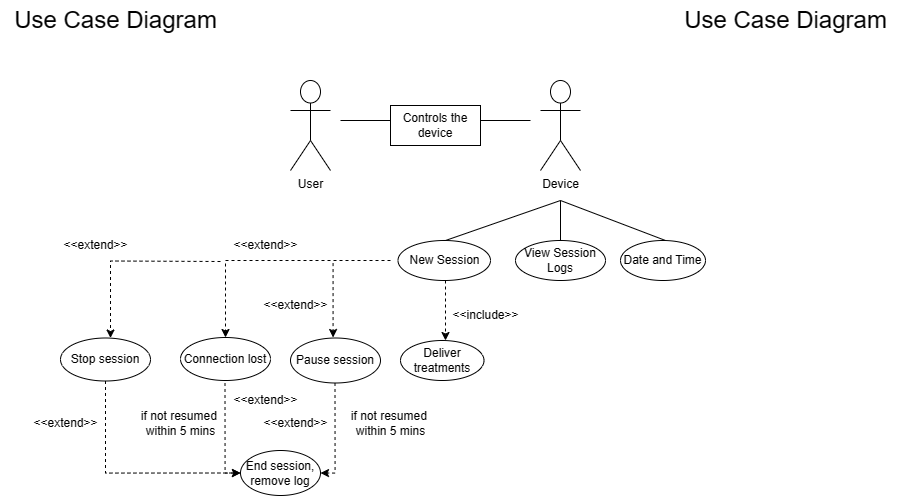

The diagram above was exported from draw.io. Its source (the exported page's mxGraphModel, read from the mxfile embedded in the PNG):
<mxGraphModel dx="2624" dy="764" grid="1" gridSize="10" guides="1" tooltips="1" connect="1" arrows="1" fold="1" page="1" pageScale="1" pageWidth="850" pageHeight="1100" math="0" shadow="0">
  <root>
    <mxCell id="0" />
    <mxCell id="1" parent="0" />
    <mxCell id="JITkvT8kX9gip-9QplqU-1" value="User" style="shape=umlActor;verticalLabelPosition=bottom;verticalAlign=top;html=1;outlineConnect=0;" vertex="1" parent="1">
      <mxGeometry x="220" y="200" width="40" height="90" as="geometry" />
    </mxCell>
    <mxCell id="JITkvT8kX9gip-9QplqU-3" value="Device" style="shape=umlActor;verticalLabelPosition=bottom;verticalAlign=top;html=1;outlineConnect=0;" vertex="1" parent="1">
      <mxGeometry x="470" y="200" width="40" height="90" as="geometry" />
    </mxCell>
    <mxCell id="JITkvT8kX9gip-9QplqU-4" value="" style="endArrow=none;html=1;rounded=0;" edge="1" parent="1">
      <mxGeometry width="50" height="50" relative="1" as="geometry">
        <mxPoint x="270" y="240" as="sourcePoint" />
        <mxPoint x="320" y="240" as="targetPoint" />
      </mxGeometry>
    </mxCell>
    <mxCell id="JITkvT8kX9gip-9QplqU-5" value="Controls the device" style="rounded=0;whiteSpace=wrap;html=1;" vertex="1" parent="1">
      <mxGeometry x="320" y="225" width="90" height="40" as="geometry" />
    </mxCell>
    <mxCell id="JITkvT8kX9gip-9QplqU-6" value="" style="endArrow=none;html=1;rounded=0;" edge="1" parent="1">
      <mxGeometry width="50" height="50" relative="1" as="geometry">
        <mxPoint x="410" y="240" as="sourcePoint" />
        <mxPoint x="460" y="240" as="targetPoint" />
      </mxGeometry>
    </mxCell>
    <mxCell id="JITkvT8kX9gip-9QplqU-10" value="" style="endArrow=none;html=1;rounded=0;exitX=0.5;exitY=0;exitDx=0;exitDy=0;" edge="1" parent="1">
      <mxGeometry width="50" height="50" relative="1" as="geometry">
        <mxPoint x="375" y="360" as="sourcePoint" />
        <mxPoint x="490" y="320" as="targetPoint" />
      </mxGeometry>
    </mxCell>
    <mxCell id="JITkvT8kX9gip-9QplqU-11" value="&lt;font style=&quot;font-size: 24px;&quot;&gt;Use Case Diagram&lt;/font&gt;" style="text;html=1;align=center;verticalAlign=middle;resizable=0;points=[];autosize=1;strokeColor=none;fillColor=none;" vertex="1" parent="1">
      <mxGeometry x="-70" y="120" width="230" height="40" as="geometry" />
    </mxCell>
    <mxCell id="JITkvT8kX9gip-9QplqU-27" value="" style="endArrow=none;html=1;rounded=0;entryX=0.5;entryY=0;entryDx=0;entryDy=0;" edge="1" parent="1">
      <mxGeometry width="50" height="50" relative="1" as="geometry">
        <mxPoint x="490" y="320" as="sourcePoint" />
        <mxPoint x="595" y="360" as="targetPoint" />
      </mxGeometry>
    </mxCell>
    <mxCell id="JITkvT8kX9gip-9QplqU-29" value="" style="endArrow=none;html=1;rounded=0;exitX=0.5;exitY=0;exitDx=0;exitDy=0;" edge="1" parent="1">
      <mxGeometry width="50" height="50" relative="1" as="geometry">
        <mxPoint x="490" y="360" as="sourcePoint" />
        <mxPoint x="490" y="320" as="targetPoint" />
      </mxGeometry>
    </mxCell>
    <mxCell id="JITkvT8kX9gip-9QplqU-33" style="edgeStyle=orthogonalEdgeStyle;rounded=0;orthogonalLoop=1;jettySize=auto;html=1;exitX=0.5;exitY=1;exitDx=0;exitDy=0;dashed=1;entryX=0.5;entryY=0;entryDx=0;entryDy=0;" edge="1" parent="1">
      <mxGeometry relative="1" as="geometry">
        <mxPoint x="375" y="400" as="sourcePoint" />
        <mxPoint x="375" y="460" as="targetPoint" />
      </mxGeometry>
    </mxCell>
    <mxCell id="JITkvT8kX9gip-9QplqU-34" value="&amp;lt;&amp;lt;include&amp;gt;&amp;gt;" style="text;html=1;align=center;verticalAlign=middle;resizable=0;points=[];autosize=1;strokeColor=none;fillColor=none;" vertex="1" parent="1">
      <mxGeometry x="370" y="420" width="90" height="30" as="geometry" />
    </mxCell>
    <mxCell id="JITkvT8kX9gip-9QplqU-39" value="New Session" style="ellipse;whiteSpace=wrap;html=1;" vertex="1" parent="1">
      <mxGeometry x="327.5" y="360" width="92.5" height="40" as="geometry" />
    </mxCell>
    <mxCell id="JITkvT8kX9gip-9QplqU-40" value="View Session Logs" style="ellipse;whiteSpace=wrap;html=1;" vertex="1" parent="1">
      <mxGeometry x="445" y="360" width="90" height="40" as="geometry" />
    </mxCell>
    <mxCell id="JITkvT8kX9gip-9QplqU-41" value="Date and Time" style="ellipse;whiteSpace=wrap;html=1;" vertex="1" parent="1">
      <mxGeometry x="550" y="360" width="85" height="40" as="geometry" />
    </mxCell>
    <mxCell id="JITkvT8kX9gip-9QplqU-43" value="Deliver treatments" style="ellipse;whiteSpace=wrap;html=1;" vertex="1" parent="1">
      <mxGeometry x="330" y="460" width="83.5" height="40" as="geometry" />
    </mxCell>
    <mxCell id="JITkvT8kX9gip-9QplqU-46" style="edgeStyle=orthogonalEdgeStyle;rounded=0;orthogonalLoop=1;jettySize=auto;html=1;exitX=0;exitY=0.5;exitDx=0;exitDy=0;dashed=1;entryX=0.5;entryY=0;entryDx=0;entryDy=0;" edge="1" parent="1">
      <mxGeometry relative="1" as="geometry">
        <mxPoint x="319.9999999999998" y="380" as="sourcePoint" />
        <mxPoint x="262.4999999999998" y="457" as="targetPoint" />
        <Array as="points">
          <mxPoint x="262.5" y="380" />
          <mxPoint x="262.5" y="457" />
        </Array>
      </mxGeometry>
    </mxCell>
    <mxCell id="JITkvT8kX9gip-9QplqU-45" value="Pause session" style="ellipse;whiteSpace=wrap;html=1;" vertex="1" parent="1">
      <mxGeometry x="220" y="457.5" width="90" height="45" as="geometry" />
    </mxCell>
    <mxCell id="JITkvT8kX9gip-9QplqU-47" value="&amp;lt;&amp;lt;extend&amp;gt;&amp;gt;" style="text;html=1;align=center;verticalAlign=middle;resizable=0;points=[];autosize=1;strokeColor=none;fillColor=none;" vertex="1" parent="1">
      <mxGeometry x="180" y="410" width="90" height="30" as="geometry" />
    </mxCell>
    <mxCell id="JITkvT8kX9gip-9QplqU-48" value="" style="endArrow=classic;html=1;rounded=0;dashed=1;" edge="1" parent="1" target="JITkvT8kX9gip-9QplqU-49">
      <mxGeometry width="50" height="50" relative="1" as="geometry">
        <mxPoint x="260" y="380" as="sourcePoint" />
        <mxPoint x="120" y="380" as="targetPoint" />
        <Array as="points">
          <mxPoint x="155" y="380" />
        </Array>
      </mxGeometry>
    </mxCell>
    <mxCell id="JITkvT8kX9gip-9QplqU-49" value="Connection lost" style="ellipse;whiteSpace=wrap;html=1;" vertex="1" parent="1">
      <mxGeometry x="110" y="457" width="90" height="43" as="geometry" />
    </mxCell>
    <mxCell id="JITkvT8kX9gip-9QplqU-51" value="&amp;lt;&amp;lt;extend&amp;gt;&amp;gt;" style="text;html=1;align=center;verticalAlign=middle;resizable=0;points=[];autosize=1;strokeColor=none;fillColor=none;" vertex="1" parent="1">
      <mxGeometry x="150" y="350" width="90" height="30" as="geometry" />
    </mxCell>
    <mxCell id="JITkvT8kX9gip-9QplqU-52" style="edgeStyle=orthogonalEdgeStyle;rounded=0;orthogonalLoop=1;jettySize=auto;html=1;dashed=1;entryX=1;entryY=0.5;entryDx=0;entryDy=0;" edge="1" parent="1" target="JITkvT8kX9gip-9QplqU-56">
      <mxGeometry relative="1" as="geometry">
        <mxPoint x="264.5" y="502.5" as="sourcePoint" />
        <mxPoint x="250" y="600" as="targetPoint" />
        <Array as="points">
          <mxPoint x="265" y="593" />
        </Array>
      </mxGeometry>
    </mxCell>
    <mxCell id="JITkvT8kX9gip-9QplqU-53" value="&amp;lt;&amp;lt;extend&amp;gt;&amp;gt;" style="text;html=1;align=center;verticalAlign=middle;resizable=0;points=[];autosize=1;strokeColor=none;fillColor=none;" vertex="1" parent="1">
      <mxGeometry x="180" y="528" width="90" height="30" as="geometry" />
    </mxCell>
    <mxCell id="JITkvT8kX9gip-9QplqU-54" style="edgeStyle=orthogonalEdgeStyle;rounded=0;orthogonalLoop=1;jettySize=auto;html=1;dashed=1;entryX=0;entryY=0.5;entryDx=0;entryDy=0;" edge="1" parent="1" target="JITkvT8kX9gip-9QplqU-56">
      <mxGeometry relative="1" as="geometry">
        <mxPoint x="154.5" y="502.5" as="sourcePoint" />
        <mxPoint x="170" y="600" as="targetPoint" />
        <Array as="points">
          <mxPoint x="155" y="593" />
        </Array>
      </mxGeometry>
    </mxCell>
    <mxCell id="JITkvT8kX9gip-9QplqU-55" value="&amp;lt;&amp;lt;extend&amp;gt;&amp;gt;" style="text;html=1;align=center;verticalAlign=middle;resizable=0;points=[];autosize=1;strokeColor=none;fillColor=none;" vertex="1" parent="1">
      <mxGeometry x="150" y="505" width="90" height="30" as="geometry" />
    </mxCell>
    <mxCell id="JITkvT8kX9gip-9QplqU-56" value="End session, remove log" style="ellipse;whiteSpace=wrap;html=1;" vertex="1" parent="1">
      <mxGeometry x="170" y="570" width="80" height="45" as="geometry" />
    </mxCell>
    <mxCell id="JITkvT8kX9gip-9QplqU-57" value="if not resumed&amp;nbsp;&lt;div&gt;within 5 mins&lt;/div&gt;" style="text;html=1;align=center;verticalAlign=middle;resizable=0;points=[];autosize=1;strokeColor=none;fillColor=none;" vertex="1" parent="1">
      <mxGeometry x="270" y="523" width="100" height="40" as="geometry" />
    </mxCell>
    <mxCell id="JITkvT8kX9gip-9QplqU-58" value="if not resumed&amp;nbsp;&lt;div&gt;within 5 mins&lt;/div&gt;" style="text;html=1;align=center;verticalAlign=middle;resizable=0;points=[];autosize=1;strokeColor=none;fillColor=none;" vertex="1" parent="1">
      <mxGeometry x="60" y="523" width="100" height="40" as="geometry" />
    </mxCell>
    <mxCell id="JITkvT8kX9gip-9QplqU-59" value="" style="endArrow=classic;html=1;rounded=0;dashed=1;" edge="1" parent="1">
      <mxGeometry width="50" height="50" relative="1" as="geometry">
        <mxPoint x="150" y="381" as="sourcePoint" />
        <mxPoint x="40" y="457.5" as="targetPoint" />
        <Array as="points">
          <mxPoint x="40" y="380.5" />
        </Array>
      </mxGeometry>
    </mxCell>
    <mxCell id="JITkvT8kX9gip-9QplqU-60" value="&amp;lt;&amp;lt;extend&amp;gt;&amp;gt;" style="text;html=1;align=center;verticalAlign=middle;resizable=0;points=[];autosize=1;strokeColor=none;fillColor=none;" vertex="1" parent="1">
      <mxGeometry x="-20" y="350" width="90" height="30" as="geometry" />
    </mxCell>
    <mxCell id="JITkvT8kX9gip-9QplqU-62" style="edgeStyle=orthogonalEdgeStyle;rounded=0;orthogonalLoop=1;jettySize=auto;html=1;exitX=0.5;exitY=1;exitDx=0;exitDy=0;entryX=0;entryY=0.5;entryDx=0;entryDy=0;dashed=1;" edge="1" parent="1" source="JITkvT8kX9gip-9QplqU-61" target="JITkvT8kX9gip-9QplqU-56">
      <mxGeometry relative="1" as="geometry" />
    </mxCell>
    <mxCell id="JITkvT8kX9gip-9QplqU-61" value="Stop session" style="ellipse;whiteSpace=wrap;html=1;" vertex="1" parent="1">
      <mxGeometry x="-10" y="457.5" width="90" height="43" as="geometry" />
    </mxCell>
    <mxCell id="JITkvT8kX9gip-9QplqU-64" value="&amp;lt;&amp;lt;extend&amp;gt;&amp;gt;" style="text;html=1;align=center;verticalAlign=middle;resizable=0;points=[];autosize=1;strokeColor=none;fillColor=none;" vertex="1" parent="1">
      <mxGeometry x="-50" y="528" width="90" height="30" as="geometry" />
    </mxCell>
    <mxCell id="JITkvT8kX9gip-9QplqU-65" value="&lt;font style=&quot;font-size: 24px;&quot;&gt;Use Case Diagram&lt;/font&gt;" style="text;html=1;align=center;verticalAlign=middle;resizable=0;points=[];autosize=1;strokeColor=none;fillColor=none;" vertex="1" parent="1">
      <mxGeometry x="600" y="120" width="230" height="40" as="geometry" />
    </mxCell>
  </root>
</mxGraphModel>